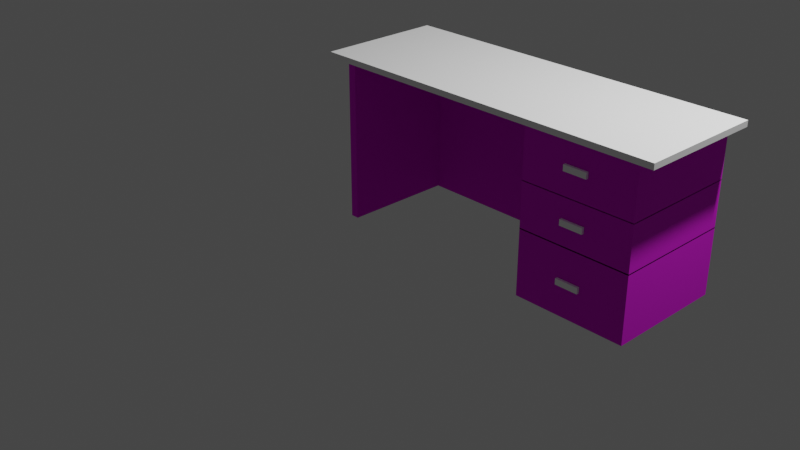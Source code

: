 # Source: Meja3D.blend  (saved by Blender 3.0.42; exported with 4.5.12 LTS)
import bpy
from mathutils import Matrix  # noqa: F401  (used for matrix-valued properties, if any)

bpy.ops.wm.read_factory_settings(use_empty=True)
scene = bpy.context.scene
scene.name = 'Scene'

# ---- collections
col_collection = bpy.data.collections.new('Collection'); scene.collection.children.link(col_collection)

# ---- images (referenced by path relative to the original .blend; pixels are not part of the script)
import os
ASSET_DIR = os.environ.get("B2B_ASSET_DIR", "")  # directory of the original .blend (textures are referenced by path, not embedded)
HERE = os.path.dirname(os.path.abspath(__file__))  # packed textures are extracted next to this script under _unpacked/

def load_image(name, relpath, width, height, colorspace="sRGB"):
    """Load a texture the original file referenced (path relative to the .blend, or extracted next to this script)."""
    p = next((c for c in (os.path.join(HERE, relpath), os.path.join(ASSET_DIR, relpath)) if relpath and os.path.exists(c)), "")
    if p:
        img = bpy.data.images.load(p, check_existing=True)
        img.name = name
    else:  # same state as the original file: an image datablock whose file is absent (Cycles renders it pink)
        img = bpy.data.images.new(name, width, height)
        img.source = "FILE"
        img.filepath = "//" + (relpath or name)
    img.colorspace_settings.name = colorspace
    return img
img_material_001_metallic = load_image('Material.001 Metallic', '_unpacked/Material.46a0795d.png', 1024, 1024, 'Non-Color')
img_wood_0000_specular_png = load_image('wood_0000_specular.png', 'wood_0000_specular.png', 1024, 1024, 'sRGB')

# ---- materials (node trees are filled in below, after node groups)
mat_material_002 = bpy.data.materials.new('Material.002')
mat_material_002.use_transparent_shadow = False
mat_material_001 = bpy.data.materials.new('Material.001')
mat_material_001.alpha_threshold = 0.0
mat_material_001.use_transparent_shadow = False
mat_material_001.line_color = (0.0, 0.0, 0.0, 1.0)
mat_material_003 = bpy.data.materials.new('Material.003')
mat_material_003.use_transparent_shadow = False
mat_material_004 = bpy.data.materials.new('Material.004')
mat_material_004.use_transparent_shadow = False

# ---- material node trees
mat_material_002.use_nodes = True; mat_material_002.node_tree.nodes.clear()
_N = mat_material_002.node_tree.nodes; _L = mat_material_002.node_tree.links
n0 = _N.new('ShaderNodeOutputMaterial'); n0.name = 'Material Output'; n0.location = (300, 300)
n1 = _N.new('ShaderNodeBsdfPrincipled'); n1.name = 'Principled BSDF'; n1.location = (10, 300)
n1.distribution = 'GGX'
n1.subsurface_method = 'RANDOM_WALK_SKIN'
n1.inputs[3].default_value = 1.45
n1.inputs[27].default_value = (0.0, 0.0, 0.0, 1.0)
n1.inputs[28].default_value = 1.0
n2 = _N.new('ShaderNodeBrightContrast'); n2.name = 'Bright/Contrast'; n2.location = (-180, 280)
_L.new(n1.outputs[0], n0.inputs[0])
_L.new(n2.outputs[0], n1.inputs[0])
n0.is_active_output = True
mat_material_001.use_nodes = True; mat_material_001.node_tree.nodes.clear()
_N = mat_material_001.node_tree.nodes; _L = mat_material_001.node_tree.links
n0 = _N.new('ShaderNodeOutputMaterial'); n0.name = 'Material Output'; n0.location = (300, 300)
n1 = _N.new('ShaderNodeBsdfPrincipled'); n1.name = 'Principled BSDF'; n1.location = (10, 300)
n1.distribution = 'GGX'
n1.subsurface_method = 'RANDOM_WALK_SKIN'
n1.inputs[2].default_value = 1.0
n1.inputs[3].default_value = 1.45
n1.inputs[11].default_value = 1.405
n1.inputs[12].default_value = 0.004545
n1.inputs[13].default_value = 1.0
n1.inputs[27].default_value = (0.0, 0.0, 0.0, 1.0)
n1.inputs[28].default_value = 1.0
n2 = _N.new('ShaderNodeTexImage'); n2.name = 'Image Texture'; n2.location = (-280, 160)
n2.image = img_material_001_metallic
n3 = _N.new('ShaderNodeTexImage'); n3.name = 'Image Texture.001'; n3.location = (-280, 280)
n3.image = img_wood_0000_specular_png
n4 = _N.new('ShaderNodeMix'); n4.name = 'Mix'; n4.location = (-260, 180)
n4.data_type = 'RGBA'
n4.inputs[7].default_value = (1.0, 1.0, 1.0, 1.0)
n5 = _N.new('ShaderNodeMix'); n5.name = 'Mix.001'; n5.location = (-160, 180)
n5.data_type = 'RGBA'
n5.inputs[0].default_value = 0.2818
n5.inputs[6].default_value = (1.0, 1.0, 1.0, 1.0)
_L.new(n1.outputs[0], n0.inputs[0])
_L.new(n2.outputs[0], n1.inputs[1])
_L.new(n3.outputs[0], n1.inputs[0])
_L.new(n3.outputs[0], n4.inputs[6])
_L.new(n2.outputs[0], n4.inputs[0])
_L.new(n4.outputs[2], n5.inputs[7])
_L.new(n5.outputs[2], n1.inputs[14])
n0.is_active_output = True
mat_material_003.use_nodes = True; mat_material_003.node_tree.nodes.clear()
_N = mat_material_003.node_tree.nodes; _L = mat_material_003.node_tree.links
n0 = _N.new('ShaderNodeBsdfPrincipled'); n0.name = 'Principled BSDF'; n0.location = (10, 300)
n0.distribution = 'GGX'
n0.subsurface_method = 'RANDOM_WALK_SKIN'
n0.inputs[3].default_value = 1.45
n0.inputs[27].default_value = (0.0, 0.0, 0.0, 1.0)
n0.inputs[28].default_value = 1.0
n1 = _N.new('ShaderNodeOutputMaterial'); n1.name = 'Material Output'; n1.location = (300, 300)
n2 = _N.new('ShaderNodeBrightContrast'); n2.name = 'Bright/Contrast'; n2.location = (-180, 280)
_L.new(n0.outputs[0], n1.inputs[0])
_L.new(n2.outputs[0], n0.inputs[0])
n1.is_active_output = True
mat_material_004.use_nodes = True; mat_material_004.node_tree.nodes.clear()
_N = mat_material_004.node_tree.nodes; _L = mat_material_004.node_tree.links
n0 = _N.new('ShaderNodeBsdfPrincipled'); n0.name = 'Principled BSDF'; n0.location = (10, 300)
n0.distribution = 'GGX'
n0.subsurface_method = 'RANDOM_WALK_SKIN'
n0.inputs[3].default_value = 1.45
n0.inputs[27].default_value = (0.0, 0.0, 0.0, 1.0)
n0.inputs[28].default_value = 1.0
n1 = _N.new('ShaderNodeOutputMaterial'); n1.name = 'Material Output'; n1.location = (300, 300)
n2 = _N.new('ShaderNodeBrightContrast'); n2.name = 'Bright/Contrast'; n2.location = (-180, 280)
_L.new(n0.outputs[0], n1.inputs[0])
_L.new(n2.outputs[0], n0.inputs[0])
n1.is_active_output = True

# ---- world
world_world = bpy.data.worlds.new('World'); scene.world = world_world
world_world.use_nodes = True; world_world.node_tree.nodes.clear()
_N = world_world.node_tree.nodes; _L = world_world.node_tree.links
n0 = _N.new('ShaderNodeOutputWorld'); n0.name = 'World Output'; n0.location = (300, 300)
n1 = _N.new('ShaderNodeBackground'); n1.name = 'Background'; n1.location = (10, 300)
n1.inputs[0].default_value = (0.05088, 0.05088, 0.05088, 1.0)
_L.new(n1.outputs[0], n0.inputs[0])
n0.is_active_output = True
world_world.color = (0.05088, 0.05088, 0.05088)
world_world.use_sun_shadow = False
world_world.sun_shadow_jitter_overblur = 0.0

# ---- cameras
cam_camera = bpy.data.cameras.new('Camera')
cam_camera.clip_end = 100.0
cam_camera.ortho_scale = 7.314

# ---- lights
light_light = bpy.data.lights.new('Light', 'POINT')
light_light.transmission_factor = 0.0
light_light.energy = 1000.0
light_light.shadow_soft_size = 0.1
light_light.shadow_maximum_resolution = 0.006
light_light.use_absolute_resolution = True

# ---- meshes
me_cube_001 = bpy.data.meshes.new('Cube.001')
me_cube_001.from_pydata([(-0.6415, -0.5223, -0.1657), (-0.6415, -0.5223, 0.1657), (-0.6415, 0.5223, -0.1657), (-0.6415, 0.5223, 0.1657), (0.6415, -0.5223, -0.1657), (0.6415, -0.5223, 0.1657), (0.6415, 0.5223, -0.1657), (0.6415, 0.5223, 0.1657)], [], [(0, 1, 3, 2), (2, 3, 7, 6), (6, 7, 5, 4), (4, 5, 1, 0), (2, 6, 4, 0), (7, 3, 1, 5)])
_uv = me_cube_001.uv_layers.new(name='UVMap')
_uv.uv.foreach_set('vector', [0.375, 0.0, 0.625, 0.0, 0.625, 0.25, 0.375, 0.25, 0.375, 0.25, 0.625, 0.25, 0.625, 0.5, 0.375, 0.5, 0.375, 0.5, 0.625, 0.5, 0.625, 0.75, 0.375, 0.75, 0.375, 0.75, 0.625, 0.75, 0.625, 1.0, 0.375, 1.0, 0.125, 0.5, 0.375, 0.5, 0.375, 0.75, 0.125, 0.75, 0.625, 0.5, 0.875, 0.5, 0.875, 0.75, 0.625, 0.75])
me_cube_001.materials.append(mat_material_002)
me_cube_001.use_remesh_fix_poles = True
me_cube_001.use_remesh_preserve_attributes = False
me_cube_001.update()
me_cube_002 = bpy.data.meshes.new('Cube.002')
me_cube_002.from_pydata([(1.0, 1.0, 1.0), (1.0, 1.0, -1.0), (1.0, -1.0, 1.0), (1.0, -1.0, -1.0), (-1.0, 1.0, 1.0), (-1.0, 1.0, -1.0), (-1.0, -1.0, 1.0), (-1.0, -1.0, -1.0)], [], [(0, 4, 6, 2), (3, 2, 6, 7), (7, 6, 4, 5), (5, 1, 3, 7), (1, 0, 2, 3), (5, 4, 0, 1)])
_uv = me_cube_002.uv_layers.new(name='UVMap')
_uv.uv.foreach_set('vector', [0.625, 0.5, 0.875, 0.5, 0.875, 0.75, 0.625, 0.75, 0.375, 0.75, 0.625, 0.75, 0.625, 1.0, 0.375, 1.0, 0.375, 0.0, 0.625, 0.0, 0.625, 0.25, 0.375, 0.25, 0.125, 0.5, 0.375, 0.5, 0.375, 0.75, 0.125, 0.75, 0.375, 0.5, 0.625, 0.5, 0.625, 0.75, 0.375, 0.75, 0.375, 0.25, 0.625, 0.25, 0.625, 0.5, 0.375, 0.5])
me_cube_002.materials.append(mat_material_001)
me_cube_002.use_remesh_preserve_volume = False
me_cube_002.use_remesh_preserve_attributes = False
me_cube_002.use_mirror_vertex_groups = False
me_cube_002.update()
me_cube_004 = bpy.data.meshes.new('Cube.004')
me_cube_004.from_pydata([(1.0, 1.0, 1.0), (1.0, 1.0, -1.0), (1.0, -1.0, 1.0), (1.0, -1.0, -1.0), (-1.0, 1.0, 1.0), (-1.0, 1.0, -1.0), (-1.0, -1.0, 1.0), (-1.0, -1.0, -1.0)], [], [(0, 4, 6, 2), (3, 2, 6, 7), (7, 6, 4, 5), (5, 1, 3, 7), (1, 0, 2, 3), (5, 4, 0, 1)])
_uv = me_cube_004.uv_layers.new(name='UVMap')
_uv.uv.foreach_set('vector', [0.625, 0.5, 0.875, 0.5, 0.875, 0.75, 0.625, 0.75, 0.375, 0.75, 0.625, 0.75, 0.625, 1.0, 0.375, 1.0, 0.375, 0.0, 0.625, 0.0, 0.625, 0.25, 0.375, 0.25, 0.125, 0.5, 0.375, 0.5, 0.375, 0.75, 0.125, 0.75, 0.375, 0.5, 0.625, 0.5, 0.625, 0.75, 0.375, 0.75, 0.375, 0.25, 0.625, 0.25, 0.625, 0.5, 0.375, 0.5])
me_cube_004.materials.append(mat_material_001)
me_cube_004.use_remesh_preserve_volume = False
me_cube_004.use_remesh_preserve_attributes = False
me_cube_004.use_mirror_vertex_groups = False
me_cube_004.update()
me_cube_005 = bpy.data.meshes.new('Cube.005')
me_cube_005.from_pydata([(1.0, 1.0, 1.0), (1.0, 1.0, -1.0), (1.0, -1.0, 1.0), (1.0, -1.0, -1.0), (-1.0, 1.0, 1.0), (-1.0, 1.0, -1.0), (-1.0, -1.0, 1.0), (-1.0, -1.0, -1.0)], [], [(0, 4, 6, 2), (3, 2, 6, 7), (7, 6, 4, 5), (5, 1, 3, 7), (1, 0, 2, 3), (5, 4, 0, 1)])
_uv = me_cube_005.uv_layers.new(name='UVMap')
_uv.uv.foreach_set('vector', [0.625, 0.5, 0.875, 0.5, 0.875, 0.75, 0.625, 0.75, 0.375, 0.75, 0.625, 0.75, 0.625, 1.0, 0.375, 1.0, 0.375, 0.0, 0.625, 0.0, 0.625, 0.25, 0.375, 0.25, 0.125, 0.5, 0.375, 0.5, 0.375, 0.75, 0.125, 0.75, 0.375, 0.5, 0.625, 0.5, 0.625, 0.75, 0.375, 0.75, 0.375, 0.25, 0.625, 0.25, 0.625, 0.5, 0.375, 0.5])
me_cube_005.materials.append(mat_material_001)
me_cube_005.use_remesh_preserve_volume = False
me_cube_005.use_remesh_preserve_attributes = False
me_cube_005.use_mirror_vertex_groups = False
me_cube_005.update()
me_cube_006 = bpy.data.meshes.new('Cube.006')
me_cube_006.from_pydata([(1.0, 1.0, 1.0), (1.0, 1.0, -1.0), (1.0, -1.0, 1.0), (1.0, -1.0, -1.0), (-1.0, 1.0, 1.0), (-1.0, 1.0, -1.0), (-1.0, -1.0, 1.0), (-1.0, -1.0, -1.0)], [], [(0, 4, 6, 2), (3, 2, 6, 7), (7, 6, 4, 5), (5, 1, 3, 7), (1, 0, 2, 3), (5, 4, 0, 1)])
_uv = me_cube_006.uv_layers.new(name='UVMap')
_uv.uv.foreach_set('vector', [0.625, 0.5, 0.875, 0.5, 0.875, 0.75, 0.625, 0.75, 0.375, 0.75, 1.242, -0.2695, 0.625, 1.0, 0.375, 1.0, 0.375, 0.0, 0.625, 0.0, 0.625, 0.25, 0.1094, 0.4414, 0.125, 0.5, 0.375, 0.5, 0.375, 0.75, 0.125, 0.75, 0.375, 0.5, 0.625, 0.5, 0.625, 0.75, 0.375, 0.75, 0.375, 0.25, 0.625, 0.25, 0.625, 0.5, 0.375, 0.5])
me_cube_006.materials.append(mat_material_001)
me_cube_006.use_remesh_preserve_volume = False
me_cube_006.use_remesh_preserve_attributes = False
me_cube_006.use_mirror_vertex_groups = False
me_cube_006.update()
me_cube_009 = bpy.data.meshes.new('Cube.009')
me_cube_009.from_pydata([(1.0, 1.0, 1.0), (1.0, 1.0, -1.0), (1.0, -1.0, 1.0), (1.0, -1.0, -1.0), (-1.0, 1.0, 1.0), (-1.0, 1.0, -1.0), (-1.0, -1.0, 1.0), (-1.0, -1.0, -1.0)], [], [(0, 4, 6, 2), (3, 2, 6, 7), (7, 6, 4, 5), (5, 1, 3, 7), (1, 0, 2, 3), (5, 4, 0, 1)])
me_cube_009.polygons.foreach_set('use_smooth', [True] * 6)
_uv = me_cube_009.uv_layers.new(name='UVMap')
_uv.uv.foreach_set('vector', [0.625, 0.5, 0.875, 0.5, 0.875, 0.75, 0.625, 0.75, 0.375, 0.75, 0.625, 0.75, 0.625, 1.0, 0.375, 1.0, 0.375, 0.0, 0.625, 0.0, 0.625, 0.25, 0.375, 0.25, 0.125, 0.5, 0.375, 0.5, 0.375, 0.75, 0.125, 0.75, 0.375, 0.5, 0.625, 0.5, 0.625, 0.75, 0.375, 0.75, 0.375, 0.25, 0.625, 0.25, 0.625, 0.5, 0.375, 0.5])
me_cube_009.materials.append(mat_material_001)
me_cube_009.use_remesh_preserve_volume = False
me_cube_009.use_remesh_preserve_attributes = False
me_cube_009.use_mirror_vertex_groups = False
me_cube_009.update()
me_cube_010 = bpy.data.meshes.new('Cube.010')
me_cube_010.from_pydata([(-0.06722, -0.02145, -0.02585), (-0.06722, -0.02145, 0.02585), (-0.06722, 0.02145, -0.02585), (-0.06722, 0.02145, 0.02585), (0.06722, -0.02145, -0.02585), (0.06722, -0.02145, 0.02585), (0.06722, 0.02145, -0.02585), (0.06722, 0.02145, 0.02585)], [], [(0, 1, 3, 2), (2, 3, 7, 6), (6, 7, 5, 4), (4, 5, 1, 0), (2, 6, 4, 0), (7, 3, 1, 5)])
_uv = me_cube_010.uv_layers.new(name='UVMap')
_uv.uv.foreach_set('vector', [0.375, 0.0, 0.625, 0.0, 0.625, 0.25, 0.375, 0.25, 0.375, 0.25, 0.625, 0.25, 0.625, 0.5, 0.375, 0.5, 0.375, 0.5, 0.625, 0.5, 0.625, 0.75, 0.375, 0.75, 0.375, 0.75, 0.625, 0.75, 0.625, 1.0, 0.375, 1.0, 0.125, 0.5, 0.375, 0.5, 0.375, 0.75, 0.125, 0.75, 0.625, 0.5, 0.875, 0.5, 0.875, 0.75, 0.625, 0.75])
me_cube_010.materials.append(mat_material_002)
me_cube_010.use_remesh_fix_poles = True
me_cube_010.use_remesh_preserve_attributes = False
me_cube_010.update()
me_cube_013 = bpy.data.meshes.new('Cube.013')
me_cube_013.from_pydata([(-0.06722, -0.02145, -0.02585), (-0.06722, -0.02145, 0.02585), (-0.06722, 0.02145, -0.02585), (-0.06722, 0.02145, 0.02585), (0.06722, -0.02145, -0.02585), (0.06722, -0.02145, 0.02585), (0.06722, 0.02145, -0.02585), (0.06722, 0.02145, 0.02585)], [], [(0, 1, 3, 2), (2, 3, 7, 6), (6, 7, 5, 4), (4, 5, 1, 0), (2, 6, 4, 0), (7, 3, 1, 5)])
_uv = me_cube_013.uv_layers.new(name='UVMap')
_uv.uv.foreach_set('vector', [0.375, 0.0, 0.625, 0.0, 0.625, 0.25, 0.375, 0.25, 0.375, 0.25, 0.625, 0.25, 0.625, 0.5, 0.375, 0.5, 0.375, 0.5, 0.625, 0.5, 0.625, 0.75, 0.375, 0.75, 0.375, 0.75, 0.625, 0.75, 0.625, 1.0, 0.375, 1.0, 0.125, 0.5, 0.375, 0.5, 0.375, 0.75, 0.125, 0.75, 0.625, 0.5, 0.875, 0.5, 0.875, 0.75, 0.625, 0.75])
me_cube_013.materials.append(mat_material_003)
me_cube_013.use_remesh_fix_poles = True
me_cube_013.use_remesh_preserve_attributes = False
me_cube_013.update()
me_cube_014 = bpy.data.meshes.new('Cube.014')
me_cube_014.from_pydata([(-0.06722, -0.02145, -0.02585), (-0.06722, -0.02145, 0.02585), (-0.06722, 0.02145, -0.02585), (-0.06722, 0.02145, 0.02585), (0.06722, -0.02145, -0.02585), (0.06722, -0.02145, 0.02585), (0.06722, 0.02145, -0.02585), (0.06722, 0.02145, 0.02585)], [], [(0, 1, 3, 2), (2, 3, 7, 6), (6, 7, 5, 4), (4, 5, 1, 0), (2, 6, 4, 0), (7, 3, 1, 5)])
_uv = me_cube_014.uv_layers.new(name='UVMap')
_uv.uv.foreach_set('vector', [0.375, 0.0, 0.625, 0.0, 0.625, 0.25, 0.375, 0.25, 0.375, 0.25, 0.625, 0.25, 0.625, 0.5, 0.375, 0.5, 0.375, 0.5, 0.625, 0.5, 0.625, 0.75, 0.375, 0.75, 0.375, 0.75, 0.625, 0.75, 0.625, 1.0, 0.375, 1.0, 0.125, 0.5, 0.375, 0.5, 0.375, 0.75, 0.125, 0.75, 0.625, 0.5, 0.875, 0.5, 0.875, 0.75, 0.625, 0.75])
me_cube_014.materials.append(mat_material_004)
me_cube_014.use_remesh_fix_poles = True
me_cube_014.use_remesh_preserve_attributes = False
me_cube_014.update()

# ---- objects
ob_light = bpy.data.objects.new('Light', light_light)
ob_camera = bpy.data.objects.new('Camera', cam_camera)
ob_cube_001 = bpy.data.objects.new('Cube.001', me_cube_001)
ob_cube_002 = bpy.data.objects.new('Cube.002', me_cube_002)
ob_cube_003 = bpy.data.objects.new('Cube.003', me_cube_004)
ob_cube_004 = bpy.data.objects.new('Cube.004', me_cube_005)
ob_cube_005 = bpy.data.objects.new('Cube.005', me_cube_006)
ob_cube_007 = bpy.data.objects.new('Cube.007', me_cube_009)
ob_cube_008 = bpy.data.objects.new('Cube.008', me_cube_010)
ob_cube_009 = bpy.data.objects.new('Cube.009', me_cube_013)
ob_cube_010 = bpy.data.objects.new('Cube.010', me_cube_014)

# ---- transforms, parenting, visibility, modifiers, constraints
ob_light.location = (4.076, 1.005, 5.904)
ob_light.rotation_euler = (0.6503, 0.05522, 4.002)
ob_light.scale = (1.337, 1.276, 1.201)
ob_light.lock_rotations_4d = False
ob_light.empty_display_type = 'ARROWS'
ob_light.color = (0.0, 0.0, 0.0, 0.0)
ob_light.lineart.crease_threshold = 0.0
ob_camera.location = (7.359, -6.926, 4.958)
ob_camera.rotation_euler = (1.109, 0.0, 0.8149)
ob_camera.lock_rotations_4d = False
ob_camera.empty_display_type = 'ARROWS'
ob_camera.color = (0.0, 0.0, 0.0, 0.0)
ob_camera.display_type = 'WIRE'
ob_camera.lineart.crease_threshold = 0.0
ob_cube_001.location = (1.53, -0.0034, 1.803)
ob_cube_001.scale = (2.78, 1.19, 0.17)
ob_cube_002.location = (-0.005086, -0.02491, 1.011)
ob_cube_002.scale = (0.04094, 0.561, 0.791)
ob_cube_002.lock_rotations_4d = False
ob_cube_002.empty_display_type = 'ARROWS'
ob_cube_002.lineart.crease_threshold = 0.0
ob_cube_003.location = (2.624, 0.0, 1.533)
ob_cube_003.scale = (-0.5491, 0.591, 0.251)
ob_cube_003.lock_rotations_4d = False
ob_cube_003.empty_display_type = 'ARROWS'
ob_cube_003.lineart.crease_threshold = 0.0
ob_cube_004.location = (2.624, 0.0, 1.068)
ob_cube_004.scale = (-0.5491, 0.591, 0.221)
ob_cube_004.lock_rotations_4d = False
ob_cube_004.empty_display_type = 'ARROWS'
ob_cube_004.lineart.crease_threshold = 0.0
ob_cube_005.location = (2.624, 0.0, 0.5363)
ob_cube_005.scale = (-0.5491, 0.591, 0.321)
ob_cube_005.lock_rotations_4d = False
ob_cube_005.empty_display_type = 'ARROWS'
ob_cube_005.lineart.crease_threshold = 0.0
ob_cube_007.location = (1.02, 0.5598, 0.9934)
ob_cube_007.rotation_euler = (0.0, -0.0, -1.572)
ob_cube_007.scale = (0.03094, 1.061, 0.781)
ob_cube_007.lock_rotations_4d = False
ob_cube_007.lock_scale = (False, False, True)
ob_cube_007.empty_display_type = 'ARROWS'
ob_cube_007.lineart.crease_threshold = 0.0
ob_cube_008.location = (2.612, -0.6067, 1.539)
ob_cube_008.scale = (1.68, 0.59, 1.1)
ob_cube_009.location = (2.612, -0.6067, 1.069)
ob_cube_009.scale = (1.68, 0.59, 1.1)
ob_cube_010.location = (2.612, -0.6067, 0.5352)
ob_cube_010.scale = (1.68, 0.59, 1.1)

# ---- collection membership
col_collection.objects.link(ob_light)
col_collection.objects.link(ob_camera)
col_collection.objects.link(ob_cube_001)
col_collection.objects.link(ob_cube_002)
col_collection.objects.link(ob_cube_003)
col_collection.objects.link(ob_cube_004)
col_collection.objects.link(ob_cube_005)
col_collection.objects.link(ob_cube_007)
col_collection.objects.link(ob_cube_008)
col_collection.objects.link(ob_cube_009)
col_collection.objects.link(ob_cube_010)

# ---- scene / render settings (as saved in the file)
scene.camera = ob_camera
scene.frame_start = 1; scene.frame_end = 250; scene.frame_set(62)
scene.render.engine = 'BLENDER_EEVEE_NEXT'
scene.cycles.sampling_pattern = 'TABULATED_SOBOL'
scene.cycles.use_light_tree = False
scene.view_settings.view_transform = 'Filmic'
bpy.context.view_layer.update()
